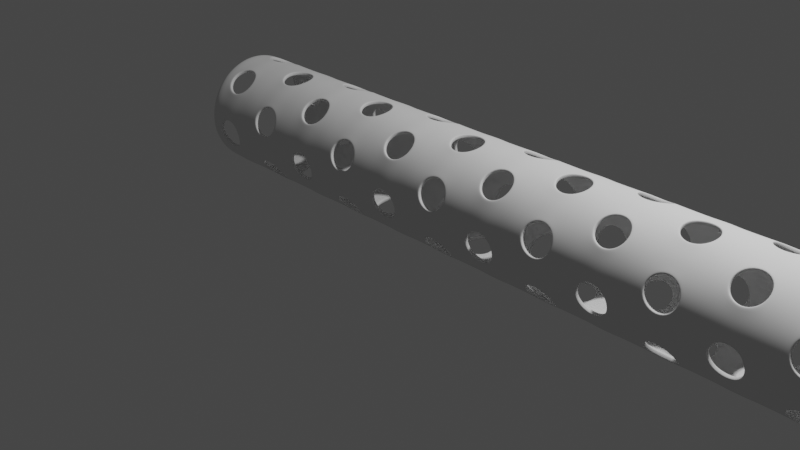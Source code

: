 # Source: HolesPipe.blend  (saved by Blender 3.3.6; exported with 4.5.12 LTS)
import bpy
from mathutils import Matrix  # noqa: F401  (used for matrix-valued properties, if any)

bpy.ops.wm.read_factory_settings(use_empty=True)
scene = bpy.context.scene
scene.name = 'Scene'

# ---- collections
col_collection = bpy.data.collections.new('Collection'); scene.collection.children.link(col_collection)

# ---- world
world_world = bpy.data.worlds.new('World'); scene.world = world_world
world_world.use_nodes = True; world_world.node_tree.nodes.clear()
_N = world_world.node_tree.nodes; _L = world_world.node_tree.links
n0 = _N.new('ShaderNodeOutputWorld'); n0.name = 'World Output'; n0.location = (300, 300)
n1 = _N.new('ShaderNodeBackground'); n1.name = 'Background'; n1.location = (10, 300)
n1.inputs[0].default_value = (0.05088, 0.05088, 0.05088, 1.0)
_L.new(n1.outputs[0], n0.inputs[0])
n0.is_active_output = True
world_world.color = (0.05088, 0.05088, 0.05088)
world_world.use_sun_shadow = False
world_world.sun_shadow_jitter_overblur = 0.0

# ---- cameras
cam_camera = bpy.data.cameras.new('Camera')
cam_camera.clip_end = 100.0
cam_camera.ortho_scale = 7.314

# ---- lights
light_light = bpy.data.lights.new('Light', 'POINT')
light_light.transmission_factor = 0.0
light_light.energy = 1000.0
light_light.shadow_soft_size = 0.1
light_light.shadow_maximum_resolution = 0.006
light_light.use_absolute_resolution = True

# ---- meshes
me_plane = bpy.data.meshes.new('Plane')
me_plane.from_pydata([(-1.0, -1.0, 0.0), (1.0, -1.0, 0.0), (-1.0, 1.0, 0.0), (1.0, 1.0, 0.0), (-1.0, 0.0, 0.0), (0.0, -1.0, 0.0), (1.0, 0.0, 0.0), (0.0, 1.0, 0.0), (-1.0, -0.5, 0.0), (0.5, -1.0, 0.0), (1.0, 0.5, 0.0), (-0.5, 1.0, 0.0), (-1.0, 0.5, 0.0), (-0.5, -1.0, 0.0), (1.0, -0.5, 0.0), (0.5, 1.0, 0.0), (-2.48e-08, 0.5545, 0.0), (2.638e-08, -0.6036, 0.0), (-0.5545, -2.48e-08, 0.0), (0.6036, 2.638e-08, 0.0), (0.3921, -0.3921, 0.0), (-0.3921, -0.3921, 0.0), (-0.3921, 0.3921, 0.0), (0.3921, 0.3921, 0.0), (0.4268, -0.4268, 0.0), (0.5545, 2.48e-08, 0.0), (2.48e-08, -0.5545, 0.0), (-0.4268, -0.4268, 0.0), (-0.6036, -2.638e-08, 0.0), (-0.4268, 0.4268, 0.0), (-2.638e-08, 0.6036, 0.0), (0.4268, 0.4268, 0.0), (-3.0, 0.0, 0.0), (-1.0, 0.0, 0.0), (-3.0, -1.0, 0.0), (-1.0, -1.0, 0.0), (-2.0, 0.0, 0.0), (-1.0, -0.5, 0.0), (-2.5, 0.0, 0.0), (-3.0, -0.5, 0.0), (-1.5, 0.0, 0.0), (-2.0, -0.4455, 0.0), (-2.554, -1.0, 0.0), (-1.396, -1.0, 0.0), (-2.392, -0.6079, 0.0), (-1.608, -0.6079, 0.0), (-1.446, -1.0, 0.0), (-2.604, -1.0, 0.0), (-2.427, -0.5732, 0.0), (-2.0, -0.3964, 0.0), (-1.573, -0.5732, 0.0), (-3.0, 0.0, 0.0), (-1.0, 0.0, 0.0), (-3.0, 1.0, 0.0), (-2.0, 0.0, 0.0), (-1.0, 1.0, 0.0), (-3.0, 0.5, 0.0), (-1.5, 0.0, 0.0), (-2.5, 0.0, 0.0), (-1.0, 0.5, 0.0), (-2.0, 0.3964, 0.0), (-2.554, 1.0, 0.0), (-1.396, 1.0, 0.0), (-1.608, 0.6079, 0.0), (-2.392, 0.6079, 0.0), (-1.573, 0.5732, 0.0), (-1.446, 1.0, 0.0), (-2.0, 0.4455, 0.0), (-2.427, 0.5732, 0.0), (-2.604, 1.0, 0.0)], [], [(31, 10, 3, 15), (29, 30, 7, 11), (24, 14, 6, 19), (5, 9, 24, 17), (9, 1, 14, 24), (8, 27, 28, 4), (0, 13, 27, 8), (13, 5, 17, 27), (12, 29, 11, 2), (4, 28, 29, 12), (30, 31, 15, 7), (19, 6, 10, 31), (25, 20, 24, 19), (20, 26, 17, 24), (21, 18, 28, 27), (26, 21, 27, 17), (18, 22, 29, 28), (22, 16, 30, 29), (23, 25, 19, 31), (16, 23, 31, 30), (50, 37, 33, 40), (48, 49, 36, 38), (39, 48, 38, 32), (34, 47, 48, 39), (49, 50, 40, 36), (43, 35, 37, 50), (42, 44, 48, 47), (44, 41, 49, 48), (45, 46, 43, 50), (41, 45, 50, 49), (65, 59, 55, 62), (54, 57, 65, 60), (57, 52, 59, 65), (56, 68, 69, 53), (51, 58, 68, 56), (58, 54, 60, 68), (66, 63, 65, 62), (63, 67, 60, 65), (64, 61, 69, 68), (67, 64, 68, 60)])
me_plane.polygons.foreach_set('use_smooth', [True] * 40)
_uv = me_plane.uv_layers.new(name='UVMap')
_uv.uv.foreach_set('vector', [0.75, 0.75, 1.0, 0.75, 1.0, 1.0, 0.75, 1.0, 0.25, 0.75, 0.5, 0.75, 0.5, 1.0, 0.25, 1.0, 0.75, 0.25, 1.0, 0.25, 1.0, 0.5, 0.75, 0.5, 0.5, 0.0, 0.75, 0.0, 0.75, 0.25, 0.5, 0.25, 0.75, 0.0, 1.0, 0.0, 1.0, 0.25, 0.75, 0.25, 0.0, 0.25, 0.25, 0.25, 0.25, 0.5, 0.0, 0.5, 0.0, 0.0, 0.25, 0.0, 0.25, 0.25, 0.0, 0.25, 0.25, 0.0, 0.5, 0.0, 0.5, 0.25, 0.25, 0.25, 0.0, 0.75, 0.25, 0.75, 0.25, 1.0, 0.0, 1.0, 0.0, 0.5, 0.25, 0.5, 0.25, 0.75, 0.0, 0.75, 0.5, 0.75, 0.75, 0.75, 0.75, 1.0, 0.5, 1.0, 0.75, 0.5, 1.0, 0.5, 1.0, 0.75, 0.75, 0.75, 0.7297, 0.5, 0.7224, 0.2776, 0.75, 0.25, 0.75, 0.5, 0.7224, 0.2776, 0.5, 0.2703, 0.5, 0.25, 0.75, 0.25, 0.2776, 0.2776, 0.2703, 0.5, 0.25, 0.5, 0.25, 0.25, 0.5, 0.2703, 0.2776, 0.2776, 0.25, 0.25, 0.5, 0.25, 0.2703, 0.5, 0.2776, 0.7224, 0.25, 0.75, 0.25, 0.5, 0.2776, 0.7224, 0.5, 0.7297, 0.5, 0.75, 0.25, 0.75, 0.7224, 0.7224, 0.7297, 0.5, 0.75, 0.5, 0.75, 0.75, 0.5, 0.7297, 0.7224, 0.7224, 0.75, 0.75, 0.5, 0.75, 0.75, 0.75, 1.0, 0.75, 1.0, 1.0, 0.75, 1.0, 0.25, 0.75, 0.5, 0.75, 0.5, 1.0, 0.25, 1.0, 0.0, 0.75, 0.25, 0.75, 0.25, 1.0, 0.0, 1.0, 0.0, 0.5, 0.25, 0.5, 0.25, 0.75, 0.0, 0.75, 0.5, 0.75, 0.75, 0.75, 0.75, 1.0, 0.5, 1.0, 0.75, 0.5, 1.0, 0.5, 1.0, 0.75, 0.75, 0.75, 0.2703, 0.5, 0.2776, 0.7224, 0.25, 0.75, 0.25, 0.5, 0.2776, 0.7224, 0.5, 0.7297, 0.5, 0.75, 0.25, 0.75, 0.7224, 0.7224, 0.7297, 0.5, 0.75, 0.5, 0.75, 0.75, 0.5, 0.7297, 0.7224, 0.7224, 0.75, 0.75, 0.5, 0.75, 0.75, 0.25, 1.0, 0.25, 1.0, 0.5, 0.75, 0.5, 0.5, 0.0, 0.75, 0.0, 0.75, 0.25, 0.5, 0.25, 0.75, 0.0, 1.0, 0.0, 1.0, 0.25, 0.75, 0.25, 0.0, 0.25, 0.25, 0.25, 0.25, 0.5, 0.0, 0.5, 0.0, 0.0, 0.25, 0.0, 0.25, 0.25, 0.0, 0.25, 0.25, 0.0, 0.5, 0.0, 0.5, 0.25, 0.25, 0.25, 0.7297, 0.5, 0.7224, 0.2776, 0.75, 0.25, 0.75, 0.5, 0.7224, 0.2776, 0.5, 0.2703, 0.5, 0.25, 0.75, 0.25, 0.2776, 0.2776, 0.2703, 0.5, 0.25, 0.5, 0.25, 0.25, 0.5, 0.2703, 0.2776, 0.2776, 0.25, 0.25, 0.5, 0.25])
me_plane.update()

# ---- objects
ob_light = bpy.data.objects.new('Light', light_light)
ob_camera = bpy.data.objects.new('Camera', cam_camera)
ob_plane = bpy.data.objects.new('Plane', me_plane)
ob_empty = bpy.data.objects.new('Empty', None)

# ---- transforms, parenting, visibility, modifiers, constraints
ob_light.location = (4.076, 1.005, 5.904)
ob_light.rotation_euler = (0.6503, 0.05522, 1.866)
ob_light.lock_rotations_4d = False
ob_light.empty_display_type = 'ARROWS'
ob_light.color = (0.0, 0.0, 0.0, 0.0)
ob_light.lineart.crease_threshold = 0.0
ob_camera.location = (7.359, -6.926, 4.958)
ob_camera.rotation_euler = (1.109, 0.0, 0.8149)
ob_camera.lock_rotations_4d = False
ob_camera.empty_display_type = 'ARROWS'
ob_camera.color = (0.0, 0.0, 0.0, 0.0)
ob_camera.display_type = 'WIRE'
ob_camera.lineart.crease_threshold = 0.0
ob_plane.location = (-1.437, 0.09786, 0.02906)
ob_plane.scale = (0.3052, 0.3052, 0.3052)
_m = ob_plane.modifiers.new('Array', 'ARRAY')
_m.count = 6
_m = ob_plane.modifiers.new('Array.001', 'ARRAY')
_m.count = 6
_m.relative_offset_displace = (0.0, 1.0, 0.0)
_m = ob_plane.modifiers.new('SimpleDeform', 'SIMPLE_DEFORM')
_m.deform_method = 'BEND'
_m.origin = ob_empty
_m.factor = 6.283
_m.angle = 6.283
_m = ob_plane.modifiers.new('Weld', 'WELD')
_m = ob_plane.modifiers.new('Solidify', 'SOLIDIFY')
_m.thickness = 0.129
_m = ob_plane.modifiers.new('MeshSequenceCache', 'MESH_SEQUENCE_CACHE')
_m.read_data = {'COLOR', 'POLY', 'UV', 'VERT'}
_m = ob_plane.modifiers.new('Subdivision', 'SUBSURF')
_m.levels = 3
ob_empty.location = (0.0, 0.0, 0.0)
ob_empty.rotation_euler = (1.571, 0.0, 0.0)
ob_empty.empty_display_type = 'SPHERE'

# ---- collection membership
col_collection.objects.link(ob_light)
col_collection.objects.link(ob_camera)
col_collection.objects.link(ob_plane)
col_collection.objects.link(ob_empty)

# ---- scene / render settings (as saved in the file)
scene.camera = ob_camera
scene.frame_start = 1; scene.frame_end = 250; scene.frame_set(1)
scene.render.engine = 'BLENDER_EEVEE_NEXT'
scene.cycles.sampling_pattern = 'TABULATED_SOBOL'
scene.cycles.use_light_tree = False
scene.view_settings.view_transform = 'Filmic'
bpy.context.view_layer.update()

